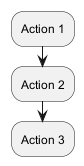

The diagram above was rendered by PlantUML. Its source (embedded in the PNG):
@startuml
- Action 1
- Action 2
- Action 3
@enduml